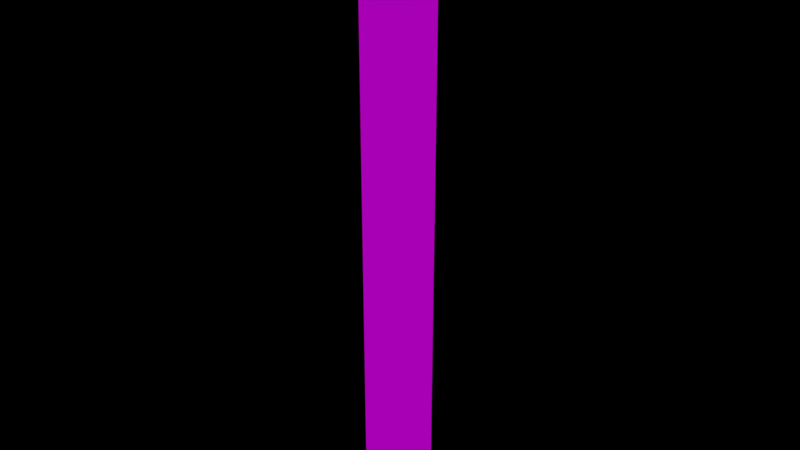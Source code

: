 # Source: Verticle_Test.blend  (saved by Blender 2.79.0; exported with 4.5.12 LTS)
import bpy
from mathutils import Matrix  # noqa: F401  (used for matrix-valued properties, if any)

bpy.ops.wm.read_factory_settings(use_empty=True)
scene = bpy.context.scene
scene.name = 'Scene'

# ---- collections
col_collection_1 = bpy.data.collections.new('Collection 1'); scene.collection.children.link(col_collection_1)

# ---- materials (node trees are filled in below, after node groups)
mat_material = bpy.data.materials.new('Material')
mat_material.alpha_threshold = 0.0
mat_material.roughness = 0.5

# ---- material node trees
mat_material.use_nodes = True; mat_material.node_tree.nodes.clear()
_N = mat_material.node_tree.nodes; _L = mat_material.node_tree.links
n0 = _N.new('ShaderNodeBsdfDiffuse'); n0.name = 'Diffuse BSDF'; n0.location = (10, 300)
n1 = _N.new('ShaderNodeAttribute'); n1.name = 'Attribute'; n1.location = (-471, 359)
n1.attribute_name = 'Col'
n2 = _N.new('ShaderNodeOutputMaterial'); n2.name = 'Material Output'; n2.location = (200, 309)
n3 = _N.new('ShaderNodeAttribute'); n3.name = 'Attribute.001'; n3.location = (-199, 283)
n3.attribute_name = 'Col'
_L.new(n0.outputs[0], n2.inputs[0])
_L.new(n3.outputs[0], n0.inputs[0])
n2.is_active_output = True

# ---- world
world_world = bpy.data.worlds.new('World'); scene.world = world_world
world_world.use_nodes = True; world_world.node_tree.nodes.clear()
_N = world_world.node_tree.nodes; _L = world_world.node_tree.links
n0 = _N.new('ShaderNodeOutputWorld'); n0.name = 'World Output'; n0.location = (300, 300)
n1 = _N.new('ShaderNodeBackground'); n1.name = 'Background'; n1.location = (10, 300)
n2 = _N.new('ShaderNodeRGB'); n2.name = 'RGB'; n2.location = (-180, 300)
n2.outputs[0].default_value = (0.0, 0.0, 0.0, 1.0)
_L.new(n1.outputs[0], n0.inputs[0])
_L.new(n2.outputs[0], n1.inputs[0])
n0.is_active_output = True
world_world.color = (0.05088, 0.05088, 0.05088)
world_world.use_sun_shadow = False
world_world.sun_shadow_jitter_overblur = 0.0
world_world.cycles.sampling_method = 'MANUAL'

# ---- meshes
me_vert = bpy.data.meshes.new('Vert')
me_vert.from_pydata([(0.0, 0.0, 0.0), (0.0, 0.0, 0.8), (0.0, 0.0, 1.6), (0.0, 0.0, 2.4), (0.0, 0.2, 0.0), (0.0, 0.2, 0.8), (0.0, 0.2, 1.6), (0.0, 0.2, 2.4), (0.0, -0.2, 0.0), (0.0, -0.2, 0.8), (0.0, -0.2, 1.6), (0.0, -0.2, 2.4)], [], [(0, 1, 5, 4), (1, 2, 6, 5), (2, 3, 7, 6), (3, 2, 10, 11), (2, 1, 9, 10), (1, 0, 8, 9)])
_ca = me_vert.color_attributes.new('Col', 'BYTE_COLOR', 'CORNER')
_ca.data.foreach_set('color', [0.855, 0.0, 1.0, 1.0, 0.855, 0.0, 1.0, 1.0, 0.855, 0.0, 1.0, 1.0, 0.855, 0.0, 1.0, 1.0, 0.855, 0.0, 1.0, 1.0, 0.855, 0.0, 1.0, 1.0, 0.855, 0.0, 1.0, 1.0, 0.855, 0.0, 1.0, 1.0, 0.855, 0.0, 1.0, 1.0, 0.855, 0.0, 1.0, 1.0, 0.855, 0.0, 1.0, 1.0, 0.855, 0.0, 1.0, 1.0, 0.855, 0.0, 1.0, 1.0, 0.855, 0.0, 1.0, 1.0, 0.855, 0.0, 1.0, 1.0, 0.855, 0.0, 1.0, 1.0, 0.855, 0.0, 1.0, 1.0, 0.855, 0.0, 1.0, 1.0, 0.855, 0.0, 1.0, 1.0, 0.855, 0.0, 1.0, 1.0, 0.855, 0.0, 1.0, 1.0, 0.855, 0.0, 1.0, 1.0, 0.855, 0.0, 1.0, 1.0, 0.855, 0.0, 1.0, 1.0])
me_vert.materials.append(mat_material)
me_vert.use_remesh_preserve_volume = False
me_vert.use_remesh_preserve_attributes = False
me_vert.use_mirror_vertex_groups = False
me_vert.update()

# ---- objects
ob_vert = bpy.data.objects.new('Vert', me_vert)

# ---- transforms, parenting, visibility, modifiers, constraints
ob_vert.location = (0.0, 0.0, 0.0)
ob_vert.lineart.crease_threshold = 0.0

# ---- collection membership
col_collection_1.objects.link(ob_vert)

# ---- scene / render settings (as saved in the file)
scene.frame_start = 0; scene.frame_end = 120; scene.frame_set(112)
scene.render.engine = 'CYCLES'
scene.render.image_settings.compression = 90
scene.render.fps = 60
scene.render.dither_intensity = 0.0
scene.cycles.feature_set = 'EXPERIMENTAL'
scene.cycles.use_denoising = False
scene.cycles.samples = 128
scene.cycles.sampling_pattern = 'TABULATED_SOBOL'
scene.cycles.use_adaptive_sampling = False
scene.cycles.use_light_tree = False
scene.cycles.blur_glossy = 0.0
scene.cycles.sample_clamp_indirect = 0.0
scene.view_settings.view_transform = 'Standard'
bpy.context.view_layer.update()

# ---- added for rendering (the .blend has no active camera and no usable light): camera, sun
cam_auto = bpy.data.cameras.new('AutoCamera')
cam_auto.lens = 50.0
cam_auto.sensor_width = 36.0
cam_auto.clip_end = 1000.0
ob_auto_camera = bpy.data.objects.new('AutoCamera', cam_auto)
scene.collection.objects.link(ob_auto_camera)
ob_auto_camera.location = (2.25117, -2.7014, 3.00094)
ob_auto_camera.rotation_euler = (1.09748, -7.21219e-08, 0.694738)
scene.camera = ob_auto_camera
light_auto_sun = bpy.data.lights.new('AutoSun', 'SUN')
light_auto_sun.energy = 3.0
light_auto_sun.angle = 0.0523599
ob_auto_sun = bpy.data.objects.new('AutoSun', light_auto_sun)
scene.collection.objects.link(ob_auto_sun)
ob_auto_sun.rotation_euler = (0.872665, 0.174533, 0.523599)
bpy.context.view_layer.update()
